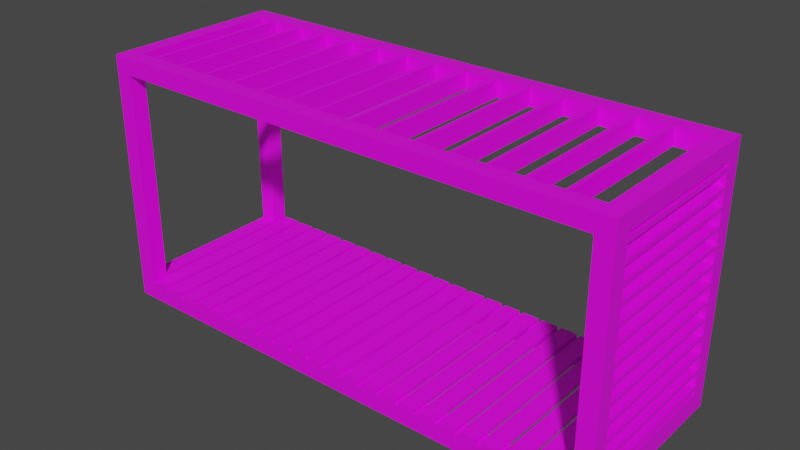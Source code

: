 # Source: TarraceAll.blend  (saved by Blender 3.0.42; exported with 4.5.12 LTS)
import bpy
from mathutils import Matrix  # noqa: F401  (used for matrix-valued properties, if any)

bpy.ops.wm.read_factory_settings(use_empty=True)
scene = bpy.context.scene
scene.name = 'Scene'

# ---- collections
col_collection = bpy.data.collections.new('Collection'); scene.collection.children.link(col_collection)

# ---- images (referenced by path relative to the original .blend; pixels are not part of the script)
import os
ASSET_DIR = os.environ.get("B2B_ASSET_DIR", "")  # directory of the original .blend (textures are referenced by path, not embedded)
HERE = os.path.dirname(os.path.abspath(__file__))  # packed textures are extracted next to this script under _unpacked/

def load_image(name, relpath, width, height, colorspace="sRGB"):
    """Load a texture the original file referenced (path relative to the .blend, or extracted next to this script)."""
    p = next((c for c in (os.path.join(HERE, relpath), os.path.join(ASSET_DIR, relpath)) if relpath and os.path.exists(c)), "")
    if p:
        img = bpy.data.images.load(p, check_existing=True)
        img.name = name
    else:  # same state as the original file: an image datablock whose file is absent (Cycles renders it pink)
        img = bpy.data.images.new(name, width, height)
        img.source = "FILE"
        img.filepath = "//" + (relpath or name)
    img.colorspace_settings.name = colorspace
    return img
img_terracepilar_jpg = load_image('TerracePilar.jpg', 'Terrace/TerracePilar.jpg', 1024, 1024, 'sRGB')
img_terraceboard_jpg = load_image('TerraceBoard.jpg', 'Terrace/TerraceBoard.jpg', 1024, 1024, 'sRGB')
img_199820_deski_jpg_003 = load_image('199820_deski.jpg.003', '199820_deski.jpg', 1024, 1024, 'sRGB')
img_199820_deski_jpg = load_image('199820_deski.jpg', '199820_deski.jpg', 1024, 1024, 'sRGB')
img_199820_deski_jpg_017 = load_image('199820_deski.jpg.017', '199820_deski.jpg', 1024, 1024, 'sRGB')
img_199820_deski_jpg_019 = load_image('199820_deski.jpg.019', '199820_deski.jpg', 1024, 1024, 'sRGB')
img_199820_deski_jpg_020 = load_image('199820_deski.jpg.020', '199820_deski.jpg', 1024, 1024, 'sRGB')

# ---- materials (node trees are filled in below, after node groups)
mat_m_terrace_long_beam = bpy.data.materials.new('M_Terrace_Long_Beam')
mat_m_terrace_long_beam.use_transparent_shadow = False
mat_m_terrace_short_beam = bpy.data.materials.new('M_Terrace_Short_Beam')
mat_m_terrace_short_beam.use_transparent_shadow = False
mat_m_terrace_plank = bpy.data.materials.new('M_Terrace_Plank')
mat_m_terrace_plank.use_transparent_shadow = False
mat_m_terrace_short_beam_roof = bpy.data.materials.new('M_Terrace_Short_Beam_Roof')
mat_m_terrace_short_beam_roof.use_transparent_shadow = False
mat_m_terrace_long_beam_roof = bpy.data.materials.new('M_Terrace_Long_Beam_Roof')
mat_m_terrace_long_beam_roof.use_transparent_shadow = False
mat_m_terrace_plank_roof = bpy.data.materials.new('M_Terrace_Plank_Roof')
mat_m_terrace_plank_roof.use_transparent_shadow = False
mat_m_terrace_support_001 = bpy.data.materials.new('M_Terrace_Support.001')
mat_m_terrace_support_001.use_transparent_shadow = False
mat_m_terrace_support = bpy.data.materials.new('M_Terrace_Support')
mat_m_terrace_support.use_transparent_shadow = False
mat_m_terrace_beam_wall = bpy.data.materials.new('M_Terrace_Beam_Wall')
mat_m_terrace_beam_wall.use_transparent_shadow = False
mat_m_terrace_plank_wall = bpy.data.materials.new('M_Terrace_Plank_Wall')
mat_m_terrace_plank_wall.use_transparent_shadow = False

# ---- material node trees
mat_m_terrace_long_beam.use_nodes = True; mat_m_terrace_long_beam.node_tree.nodes.clear()
_N = mat_m_terrace_long_beam.node_tree.nodes; _L = mat_m_terrace_long_beam.node_tree.links
n0 = _N.new('ShaderNodeBsdfPrincipled'); n0.name = 'Principled BSDF'; n0.location = (10, 300)
n0.distribution = 'GGX'
n0.subsurface_method = 'RANDOM_WALK_SKIN'
n0.inputs[3].default_value = 1.45
n0.inputs[27].default_value = (0.0, 0.0, 0.0, 1.0)
n0.inputs[28].default_value = 1.0
n1 = _N.new('ShaderNodeOutputMaterial'); n1.name = 'Material Output'; n1.location = (300, 300)
n2 = _N.new('ShaderNodeTexImage'); n2.name = 'Image Texture'; n2.location = (-280, 280)
n2.image = img_terracepilar_jpg
_L.new(n0.outputs[0], n1.inputs[0])
_L.new(n2.outputs[0], n0.inputs[0])
n1.is_active_output = True
mat_m_terrace_short_beam.use_nodes = True; mat_m_terrace_short_beam.node_tree.nodes.clear()
_N = mat_m_terrace_short_beam.node_tree.nodes; _L = mat_m_terrace_short_beam.node_tree.links
n0 = _N.new('ShaderNodeBsdfPrincipled'); n0.name = 'Principled BSDF'; n0.location = (10, 300)
n0.distribution = 'GGX'
n0.subsurface_method = 'RANDOM_WALK_SKIN'
n0.inputs[3].default_value = 1.45
n0.inputs[27].default_value = (0.0, 0.0, 0.0, 1.0)
n0.inputs[28].default_value = 1.0
n1 = _N.new('ShaderNodeOutputMaterial'); n1.name = 'Material Output'; n1.location = (300, 300)
n2 = _N.new('ShaderNodeTexImage'); n2.name = 'Image Texture'; n2.location = (-280, 280)
n2.image = img_terracepilar_jpg
_L.new(n0.outputs[0], n1.inputs[0])
_L.new(n2.outputs[0], n0.inputs[0])
n1.is_active_output = True
mat_m_terrace_plank.use_nodes = True; mat_m_terrace_plank.node_tree.nodes.clear()
_N = mat_m_terrace_plank.node_tree.nodes; _L = mat_m_terrace_plank.node_tree.links
n0 = _N.new('ShaderNodeBsdfPrincipled'); n0.name = 'Principled BSDF'; n0.location = (10, 300)
n0.distribution = 'GGX'
n0.subsurface_method = 'RANDOM_WALK_SKIN'
n0.inputs[3].default_value = 1.45
n0.inputs[27].default_value = (0.0, 0.0, 0.0, 1.0)
n0.inputs[28].default_value = 1.0
n1 = _N.new('ShaderNodeOutputMaterial'); n1.name = 'Material Output'; n1.location = (300, 300)
n2 = _N.new('ShaderNodeTexImage'); n2.name = 'Image Texture'; n2.location = (-280, 280)
n2.image = img_terraceboard_jpg
_L.new(n0.outputs[0], n1.inputs[0])
_L.new(n2.outputs[0], n0.inputs[0])
n1.is_active_output = True
mat_m_terrace_short_beam_roof.use_nodes = True; mat_m_terrace_short_beam_roof.node_tree.nodes.clear()
_N = mat_m_terrace_short_beam_roof.node_tree.nodes; _L = mat_m_terrace_short_beam_roof.node_tree.links
n0 = _N.new('ShaderNodeBsdfPrincipled'); n0.name = 'Principled BSDF'; n0.location = (10, 300)
n0.distribution = 'GGX'
n0.subsurface_method = 'RANDOM_WALK_SKIN'
n0.inputs[3].default_value = 1.45
n0.inputs[27].default_value = (0.0, 0.0, 0.0, 1.0)
n0.inputs[28].default_value = 1.0
n1 = _N.new('ShaderNodeOutputMaterial'); n1.name = 'Material Output'; n1.location = (300, 300)
n2 = _N.new('ShaderNodeTexImage'); n2.name = 'Image Texture'; n2.location = (-280, 280)
n2.image = img_199820_deski_jpg_003
_L.new(n0.outputs[0], n1.inputs[0])
_L.new(n2.outputs[0], n0.inputs[0])
n1.is_active_output = True
mat_m_terrace_long_beam_roof.use_nodes = True; mat_m_terrace_long_beam_roof.node_tree.nodes.clear()
_N = mat_m_terrace_long_beam_roof.node_tree.nodes; _L = mat_m_terrace_long_beam_roof.node_tree.links
n0 = _N.new('ShaderNodeBsdfPrincipled'); n0.name = 'Principled BSDF'; n0.location = (10, 300)
n0.distribution = 'GGX'
n0.subsurface_method = 'RANDOM_WALK_SKIN'
n0.inputs[3].default_value = 1.45
n0.inputs[27].default_value = (0.0, 0.0, 0.0, 1.0)
n0.inputs[28].default_value = 1.0
n1 = _N.new('ShaderNodeOutputMaterial'); n1.name = 'Material Output'; n1.location = (300, 300)
n2 = _N.new('ShaderNodeTexImage'); n2.name = 'Image Texture'; n2.location = (-280, 280)
n2.image = img_199820_deski_jpg_003
_L.new(n0.outputs[0], n1.inputs[0])
_L.new(n2.outputs[0], n0.inputs[0])
n1.is_active_output = True
mat_m_terrace_plank_roof.use_nodes = True; mat_m_terrace_plank_roof.node_tree.nodes.clear()
_N = mat_m_terrace_plank_roof.node_tree.nodes; _L = mat_m_terrace_plank_roof.node_tree.links
n0 = _N.new('ShaderNodeBsdfPrincipled'); n0.name = 'Principled BSDF'; n0.location = (10, 300)
n0.distribution = 'GGX'
n0.subsurface_method = 'RANDOM_WALK_SKIN'
n0.inputs[3].default_value = 1.45
n0.inputs[27].default_value = (0.0, 0.0, 0.0, 1.0)
n0.inputs[28].default_value = 1.0
n1 = _N.new('ShaderNodeOutputMaterial'); n1.name = 'Material Output'; n1.location = (300, 300)
n2 = _N.new('ShaderNodeTexImage'); n2.name = 'Image Texture'; n2.location = (-280, 280)
n2.image = img_199820_deski_jpg
_L.new(n0.outputs[0], n1.inputs[0])
_L.new(n2.outputs[0], n0.inputs[0])
n1.is_active_output = True
mat_m_terrace_support_001.use_nodes = True; mat_m_terrace_support_001.node_tree.nodes.clear()
_N = mat_m_terrace_support_001.node_tree.nodes; _L = mat_m_terrace_support_001.node_tree.links
n0 = _N.new('ShaderNodeBsdfPrincipled'); n0.name = 'Principled BSDF'; n0.location = (10, 300)
n0.distribution = 'GGX'
n0.subsurface_method = 'RANDOM_WALK_SKIN'
n0.inputs[3].default_value = 1.45
n0.inputs[27].default_value = (0.0, 0.0, 0.0, 1.0)
n0.inputs[28].default_value = 1.0
n1 = _N.new('ShaderNodeOutputMaterial'); n1.name = 'Material Output'; n1.location = (300, 300)
n2 = _N.new('ShaderNodeTexImage'); n2.name = 'Image Texture'; n2.location = (-280, 280)
n2.image = img_199820_deski_jpg
_L.new(n0.outputs[0], n1.inputs[0])
_L.new(n2.outputs[0], n0.inputs[0])
n1.is_active_output = True
mat_m_terrace_support.use_nodes = True; mat_m_terrace_support.node_tree.nodes.clear()
_N = mat_m_terrace_support.node_tree.nodes; _L = mat_m_terrace_support.node_tree.links
n0 = _N.new('ShaderNodeBsdfPrincipled'); n0.name = 'Principled BSDF'; n0.location = (10, 300)
n0.distribution = 'GGX'
n0.subsurface_method = 'RANDOM_WALK_SKIN'
n0.inputs[3].default_value = 1.45
n0.inputs[27].default_value = (0.0, 0.0, 0.0, 1.0)
n0.inputs[28].default_value = 1.0
n1 = _N.new('ShaderNodeOutputMaterial'); n1.name = 'Material Output'; n1.location = (300, 300)
n2 = _N.new('ShaderNodeTexImage'); n2.name = 'Image Texture'; n2.location = (-280, 280)
n2.image = img_199820_deski_jpg_017
_L.new(n0.outputs[0], n1.inputs[0])
_L.new(n2.outputs[0], n0.inputs[0])
n1.is_active_output = True
mat_m_terrace_beam_wall.use_nodes = True; mat_m_terrace_beam_wall.node_tree.nodes.clear()
_N = mat_m_terrace_beam_wall.node_tree.nodes; _L = mat_m_terrace_beam_wall.node_tree.links
n0 = _N.new('ShaderNodeBsdfPrincipled'); n0.name = 'Principled BSDF'; n0.location = (10, 300)
n0.distribution = 'GGX'
n0.subsurface_method = 'RANDOM_WALK_SKIN'
n0.inputs[3].default_value = 1.45
n0.inputs[27].default_value = (0.0, 0.0, 0.0, 1.0)
n0.inputs[28].default_value = 1.0
n1 = _N.new('ShaderNodeOutputMaterial'); n1.name = 'Material Output'; n1.location = (300, 300)
n2 = _N.new('ShaderNodeTexImage'); n2.name = 'Image Texture'; n2.location = (-280, 280)
n2.image = img_199820_deski_jpg_019
_L.new(n0.outputs[0], n1.inputs[0])
_L.new(n2.outputs[0], n0.inputs[0])
n1.is_active_output = True
mat_m_terrace_plank_wall.use_nodes = True; mat_m_terrace_plank_wall.node_tree.nodes.clear()
_N = mat_m_terrace_plank_wall.node_tree.nodes; _L = mat_m_terrace_plank_wall.node_tree.links
n0 = _N.new('ShaderNodeBsdfPrincipled'); n0.name = 'Principled BSDF'; n0.location = (10, 300)
n0.distribution = 'GGX'
n0.subsurface_method = 'RANDOM_WALK_SKIN'
n0.inputs[3].default_value = 1.45
n0.inputs[27].default_value = (0.0, 0.0, 0.0, 1.0)
n0.inputs[28].default_value = 1.0
n1 = _N.new('ShaderNodeOutputMaterial'); n1.name = 'Material Output'; n1.location = (300, 300)
n2 = _N.new('ShaderNodeTexImage'); n2.name = 'Image Texture'; n2.location = (-280, 280)
n2.image = img_199820_deski_jpg_020
_L.new(n0.outputs[0], n1.inputs[0])
_L.new(n2.outputs[0], n0.inputs[0])
n1.is_active_output = True

# ---- world
world_world = bpy.data.worlds.new('World'); scene.world = world_world
world_world.use_nodes = True; world_world.node_tree.nodes.clear()
_N = world_world.node_tree.nodes; _L = world_world.node_tree.links
n0 = _N.new('ShaderNodeOutputWorld'); n0.name = 'World Output'; n0.location = (300, 300)
n1 = _N.new('ShaderNodeBackground'); n1.name = 'Background'; n1.location = (10, 300)
n1.inputs[0].default_value = (0.05088, 0.05088, 0.05088, 1.0)
_L.new(n1.outputs[0], n0.inputs[0])
n0.is_active_output = True
world_world.color = (0.05088, 0.05088, 0.05088)
world_world.use_sun_shadow = False
world_world.sun_shadow_jitter_overblur = 0.0

# ---- meshes
me_terrace_h = bpy.data.meshes.new('Terrace_H')
me_terrace_h.from_pydata([(-6.339e-08, -10.73, -0.4536), (-6.339e-08, -10.73, 0.0), (-6.339e-08, -1.048e-07, -0.4536), (-6.339e-08, -1.048e-07, 0.0), (0.7684, -10.73, -0.4536), (0.7684, -10.73, 0.0), (0.7684, -1.048e-07, -0.4536), (0.7684, -1.048e-07, 0.0), (-3.359e-08, -0.9758, -0.4536), (0.7684, -0.9758, -0.4536), (-3.359e-08, 4.335e-08, -0.4536), (0.7684, 4.335e-08, -0.4536), (-1.008e-06, -0.9758, -13.61), (0.7684, -0.9758, -13.61), (-1.008e-06, 4.335e-08, -13.61), (0.7684, 4.335e-08, -13.61), (-1.071e-06, -10.73, -14.06), (-1.071e-06, -10.73, -13.61), (-1.071e-06, -1.048e-07, -14.06), (-1.071e-06, -1.048e-07, -13.61), (0.7684, -10.73, -14.06), (0.7684, -10.73, -13.61), (0.7684, -1.048e-07, -14.06), (0.7684, -1.048e-07, -13.61), (-3.359e-08, -10.73, -0.4536), (0.7684, -10.73, -0.4536), (-3.359e-08, -9.758, -0.4536), (0.7684, -9.758, -0.4536), (-1.008e-06, -10.73, -13.61), (0.7684, -10.73, -13.61), (-1.008e-06, -9.758, -13.61), (0.7684, -9.758, -13.61), (0.7684, -10.73, -2.234e-09), (0.9605, -10.73, -7.191e-09), (0.7684, -1.048e-07, -2.234e-09), (0.9605, -1.048e-07, -7.191e-09), (0.7684, -10.73, -0.4536), (0.9605, -10.73, -0.4536), (0.7684, -1.048e-07, -0.4536), (0.9605, -1.048e-07, -0.4536), (0.7684, -10.73, -0.567), (0.9605, -10.73, -0.567), (0.7684, -1.048e-07, -0.567), (0.9605, -1.048e-07, -0.567), (0.7684, -10.73, -1.021), (0.9605, -10.73, -1.021), (0.7684, -1.048e-07, -1.021), (0.9605, -1.048e-07, -1.021), (0.7684, -10.73, -1.134), (0.9605, -10.73, -1.134), (0.7684, -1.048e-07, -1.134), (0.9605, -1.048e-07, -1.134), (0.7684, -10.73, -1.588), (0.9605, -10.73, -1.588), (0.7684, -1.048e-07, -1.588), (0.9605, -1.048e-07, -1.588), (0.7684, -10.73, -1.701), (0.9605, -10.73, -1.701), (0.7684, -1.048e-07, -1.701), (0.9605, -1.048e-07, -1.701), (0.7684, -10.73, -2.155), (0.9605, -10.73, -2.155), (0.7684, -1.048e-07, -2.155), (0.9605, -1.048e-07, -2.155), (0.7684, -10.73, -2.268), (0.9605, -10.73, -2.268), (0.7684, -1.048e-07, -2.268), (0.9605, -1.048e-07, -2.268), (0.7684, -10.73, -2.722), (0.9605, -10.73, -2.722), (0.7684, -1.048e-07, -2.722), (0.9605, -1.048e-07, -2.722), (0.7684, -10.73, -2.835), (0.9605, -10.73, -2.835), (0.7684, -1.048e-07, -2.835), (0.9605, -1.048e-07, -2.835), (0.7684, -10.73, -3.289), (0.9605, -10.73, -3.289), (0.7684, -1.048e-07, -3.289), (0.9605, -1.048e-07, -3.289), (0.7684, -10.73, -3.402), (0.9605, -10.73, -3.402), (0.7684, -1.048e-07, -3.402), (0.9605, -1.048e-07, -3.402), (0.7684, -10.73, -3.856), (0.9605, -10.73, -3.856), (0.7684, -1.048e-07, -3.856), (0.9605, -1.048e-07, -3.856), (0.7684, -10.73, -3.969), (0.9605, -10.73, -3.969), (0.7684, -1.048e-07, -3.969), (0.9605, -1.048e-07, -3.969), (0.7684, -10.73, -4.423), (0.9605, -10.73, -4.423), (0.7684, -1.048e-07, -4.423), (0.9605, -1.048e-07, -4.423), (0.7684, -10.73, -4.536), (0.9605, -10.73, -4.536), (0.7684, -1.048e-07, -4.536), (0.9605, -1.048e-07, -4.536), (0.7684, -10.73, -4.99), (0.9605, -10.73, -4.99), (0.7684, -1.048e-07, -4.99), (0.9605, -1.048e-07, -4.99), (0.7684, -10.73, -5.103), (0.9605, -10.73, -5.103), (0.7684, -1.048e-07, -5.103), (0.9605, -1.048e-07, -5.103), (0.7684, -10.73, -5.557), (0.9605, -10.73, -5.557), (0.7684, -1.048e-07, -5.557), (0.9605, -1.048e-07, -5.557), (0.7684, -10.73, -5.67), (0.9605, -10.73, -5.67), (0.7684, -1.048e-07, -5.67), (0.9605, -1.048e-07, -5.67), (0.7684, -10.73, -6.124), (0.9605, -10.73, -6.124), (0.7684, -1.048e-07, -6.124), (0.9605, -1.048e-07, -6.124), (0.7684, -10.73, -6.237), (0.9605, -10.73, -6.237), (0.7684, -1.048e-07, -6.237), (0.9605, -1.048e-07, -6.237), (0.7684, -10.73, -6.691), (0.9605, -10.73, -6.691), (0.7684, -1.048e-07, -6.691), (0.9605, -1.048e-07, -6.691), (0.7684, -10.73, -6.804), (0.9605, -10.73, -6.804), (0.7684, -1.048e-07, -6.804), (0.9605, -1.048e-07, -6.804), (0.7684, -10.73, -7.258), (0.9605, -10.73, -7.258), (0.7684, -1.048e-07, -7.258), (0.9605, -1.048e-07, -7.258), (0.7684, -10.73, -7.371), (0.9605, -10.73, -7.371), (0.7684, -1.048e-07, -7.371), (0.9605, -1.048e-07, -7.371), (0.7684, -10.73, -7.825), (0.9605, -10.73, -7.825), (0.7684, -1.048e-07, -7.825), (0.9605, -1.048e-07, -7.825), (0.7684, -10.73, -7.938), (0.9605, -10.73, -7.938), (0.7684, -1.048e-07, -7.938), (0.9605, -1.048e-07, -7.938), (0.7684, -10.73, -8.392), (0.9605, -10.73, -8.392), (0.7684, -1.048e-07, -8.392), (0.9605, -1.048e-07, -8.392), (0.7684, -10.73, -8.505), (0.9605, -10.73, -8.505), (0.7684, -1.048e-07, -8.505), (0.9605, -1.048e-07, -8.505), (0.7684, -10.73, -8.959), (0.9605, -10.73, -8.959), (0.7684, -1.048e-07, -8.959), (0.9605, -1.048e-07, -8.959), (0.7684, -10.73, -9.072), (0.9605, -10.73, -9.072), (0.7684, -1.048e-07, -9.072), (0.9605, -1.048e-07, -9.072), (0.7684, -10.73, -9.526), (0.9605, -10.73, -9.526), (0.7684, -1.048e-07, -9.526), (0.9605, -1.048e-07, -9.526), (0.7684, -10.73, -9.639), (0.9605, -10.73, -9.639), (0.7684, -1.048e-07, -9.639), (0.9605, -1.048e-07, -9.639), (0.7684, -10.73, -10.09), (0.9605, -10.73, -10.09), (0.7684, -1.048e-07, -10.09), (0.9605, -1.048e-07, -10.09), (0.7684, -10.73, -10.21), (0.9605, -10.73, -10.21), (0.7684, -1.048e-07, -10.21), (0.9605, -1.048e-07, -10.21), (0.7684, -10.73, -10.66), (0.9605, -10.73, -10.66), (0.7684, -1.048e-07, -10.66), (0.9605, -1.048e-07, -10.66), (0.7684, -10.73, -10.77), (0.9605, -10.73, -10.77), (0.7684, -1.048e-07, -10.77), (0.9605, -1.048e-07, -10.77), (0.7684, -10.73, -11.23), (0.9605, -10.73, -11.23), (0.7684, -1.048e-07, -11.23), (0.9605, -1.048e-07, -11.23), (0.7684, -10.73, -11.34), (0.9605, -10.73, -11.34), (0.7684, -1.048e-07, -11.34), (0.9605, -1.048e-07, -11.34), (0.7684, -10.73, -11.79), (0.9605, -10.73, -11.79), (0.7684, -1.048e-07, -11.79), (0.9605, -1.048e-07, -11.79), (0.7684, -10.73, -11.91), (0.9605, -10.73, -11.91), (0.7684, -1.048e-07, -11.91), (0.9605, -1.048e-07, -11.91), (0.7684, -10.73, -12.36), (0.9605, -10.73, -12.36), (0.7684, -1.048e-07, -12.36), (0.9605, -1.048e-07, -12.36), (0.7684, -10.73, -12.47), (0.9605, -10.73, -12.47), (0.7684, -1.048e-07, -12.47), (0.9605, -1.048e-07, -12.47), (0.7684, -10.73, -12.93), (0.9605, -10.73, -12.93), (0.7684, -1.048e-07, -12.93), (0.9605, -1.048e-07, -12.93), (0.7684, -10.73, -13.04), (0.9605, -10.73, -13.04), (0.7684, -1.048e-07, -13.04), (0.9605, -1.048e-07, -13.04), (0.7684, -10.73, -13.5), (0.9605, -10.73, -13.5), (0.7684, -1.048e-07, -13.5), (0.9605, -1.048e-07, -13.5), (0.7684, -10.73, -13.61), (0.9605, -10.73, -13.61), (0.7684, -1.048e-07, -13.61), (0.9605, -1.048e-07, -13.61), (0.7684, -10.73, -14.06), (0.9605, -10.73, -14.06), (0.7684, -1.048e-07, -14.06), (0.9605, -1.048e-07, -14.06)], [], [(0, 1, 3, 2), (2, 3, 7, 6), (6, 7, 5, 4), (4, 5, 1, 0), (2, 6, 4, 0), (7, 3, 1, 5), (8, 9, 11, 10), (10, 11, 15, 14), (14, 15, 13, 12), (12, 13, 9, 8), (10, 14, 12, 8), (15, 11, 9, 13), (16, 17, 19, 18), (18, 19, 23, 22), (22, 23, 21, 20), (20, 21, 17, 16), (18, 22, 20, 16), (23, 19, 17, 21), (24, 25, 27, 26), (26, 27, 31, 30), (30, 31, 29, 28), (28, 29, 25, 24), (26, 30, 28, 24), (31, 27, 25, 29), (32, 33, 35, 34), (34, 35, 39, 38), (38, 39, 37, 36), (36, 37, 33, 32), (34, 38, 36, 32), (39, 35, 33, 37), (40, 41, 43, 42), (42, 43, 47, 46), (46, 47, 45, 44), (44, 45, 41, 40), (42, 46, 44, 40), (47, 43, 41, 45), (48, 49, 51, 50), (50, 51, 55, 54), (54, 55, 53, 52), (52, 53, 49, 48), (50, 54, 52, 48), (55, 51, 49, 53), (56, 57, 59, 58), (58, 59, 63, 62), (62, 63, 61, 60), (60, 61, 57, 56), (58, 62, 60, 56), (63, 59, 57, 61), (64, 65, 67, 66), (66, 67, 71, 70), (70, 71, 69, 68), (68, 69, 65, 64), (66, 70, 68, 64), (71, 67, 65, 69), (72, 73, 75, 74), (74, 75, 79, 78), (78, 79, 77, 76), (76, 77, 73, 72), (74, 78, 76, 72), (79, 75, 73, 77), (80, 81, 83, 82), (82, 83, 87, 86), (86, 87, 85, 84), (84, 85, 81, 80), (82, 86, 84, 80), (87, 83, 81, 85), (88, 89, 91, 90), (90, 91, 95, 94), (94, 95, 93, 92), (92, 93, 89, 88), (90, 94, 92, 88), (95, 91, 89, 93), (96, 97, 99, 98), (98, 99, 103, 102), (102, 103, 101, 100), (100, 101, 97, 96), (98, 102, 100, 96), (103, 99, 97, 101), (104, 105, 107, 106), (106, 107, 111, 110), (110, 111, 109, 108), (108, 109, 105, 104), (106, 110, 108, 104), (111, 107, 105, 109), (112, 113, 115, 114), (114, 115, 119, 118), (118, 119, 117, 116), (116, 117, 113, 112), (114, 118, 116, 112), (119, 115, 113, 117), (120, 121, 123, 122), (122, 123, 127, 126), (126, 127, 125, 124), (124, 125, 121, 120), (122, 126, 124, 120), (127, 123, 121, 125), (128, 129, 131, 130), (130, 131, 135, 134), (134, 135, 133, 132), (132, 133, 129, 128), (130, 134, 132, 128), (135, 131, 129, 133), (136, 137, 139, 138), (138, 139, 143, 142), (142, 143, 141, 140), (140, 141, 137, 136), (138, 142, 140, 136), (143, 139, 137, 141), (144, 145, 147, 146), (146, 147, 151, 150), (150, 151, 149, 148), (148, 149, 145, 144), (146, 150, 148, 144), (151, 147, 145, 149), (152, 153, 155, 154), (154, 155, 159, 158), (158, 159, 157, 156), (156, 157, 153, 152), (154, 158, 156, 152), (159, 155, 153, 157), (160, 161, 163, 162), (162, 163, 167, 166), (166, 167, 165, 164), (164, 165, 161, 160), (162, 166, 164, 160), (167, 163, 161, 165), (168, 169, 171, 170), (170, 171, 175, 174), (174, 175, 173, 172), (172, 173, 169, 168), (170, 174, 172, 168), (175, 171, 169, 173), (176, 177, 179, 178), (178, 179, 183, 182), (182, 183, 181, 180), (180, 181, 177, 176), (178, 182, 180, 176), (183, 179, 177, 181), (184, 185, 187, 186), (186, 187, 191, 190), (190, 191, 189, 188), (188, 189, 185, 184), (186, 190, 188, 184), (191, 187, 185, 189), (192, 193, 195, 194), (194, 195, 199, 198), (198, 199, 197, 196), (196, 197, 193, 192), (194, 198, 196, 192), (199, 195, 193, 197), (200, 201, 203, 202), (202, 203, 207, 206), (206, 207, 205, 204), (204, 205, 201, 200), (202, 206, 204, 200), (207, 203, 201, 205), (208, 209, 211, 210), (210, 211, 215, 214), (214, 215, 213, 212), (212, 213, 209, 208), (210, 214, 212, 208), (215, 211, 209, 213), (216, 217, 219, 218), (218, 219, 223, 222), (222, 223, 221, 220), (220, 221, 217, 216), (218, 222, 220, 216), (223, 219, 217, 221), (224, 225, 227, 226), (226, 227, 231, 230), (230, 231, 229, 228), (228, 229, 225, 224), (226, 230, 228, 224), (231, 227, 225, 229)])
me_terrace_h.polygons.foreach_set('material_index', [1, 1, 0, 1, 1, 1, 1, 0, 1, 0, 0, 0, 1, 1, 0, 1, 1, 1, 1, 0, 1, 0, 0, 0, 2, 2, 2, 2, 2, 2, 2, 2, 2, 2, 2, 2, 2, 2, 2, 2, 2, 2, 2, 2, 2, 2, 2, 2, 2, 2, 2, 2, 2, 2, 2, 2, 2, 2, 2, 2, 2, 2, 2, 2, 2, 2, 2, 2, 2, 2, 2, 2, 2, 2, 2, 2, 2, 2, 2, 2, 2, 2, 2, 2, 2, 2, 2, 2, 2, 2, 2, 2, 2, 2, 2, 2, 2, 2, 2, 2, 2, 2, 2, 2, 2, 2, 2, 2, 2, 2, 2, 2, 2, 2, 2, 2, 2, 2, 2, 2, 2, 2, 2, 2, 2, 2, 2, 2, 2, 2, 2, 2, 2, 2, 2, 2, 2, 2, 2, 2, 2, 2, 2, 2, 2, 2, 2, 2, 2, 2, 2, 2, 2, 2, 2, 2, 2, 2, 2, 2, 2, 2, 2, 2, 2, 2, 2, 2, 2, 2, 2, 2, 2, 2])
_uv = me_terrace_h.uv_layers.new(name='MapaUV')
_uv.uv.foreach_set('vector', [0.3601, 8.642e-07, 0.3601, 0.9989, 0.2728, 0.9989, 0.2728, 0.0, 0.375, 0.25, 0.625, 0.25, 0.625, 0.5, 0.375, 0.5, 0.1752, 1.0, 0.09095, 1.0, 0.09094, 0.0, 0.1752, 1.676e-08, 0.375, 0.75, 0.625, 0.75, 0.625, 1.0, 0.375, 1.0, 0.2691, 0.0, 0.2691, 1.001, 0.1786, 1.001, 0.1786, 6.247e-08, 0.08559, 0.0, 0.08559, 1.001, 0.0, 1.001, 0.0, 6.247e-08, 0.375, 0.0, 0.625, 0.0, 0.625, 0.25, 0.375, 0.25, 0.6428, 0.0, 0.6428, 1.0, 0.5473, 1.0, 0.5473, 1.454e-07, 0.375, 0.5, 0.625, 0.5, 0.625, 0.75, 0.375, 0.75, 0.4593, 0.0, 0.4593, 0.9975, 0.3605, 0.9975, 0.3605, 1e-07, 0.5486, 0.0, 0.5486, 1.001, 0.4547, 1.001, 0.4547, 6.247e-08, 0.8297, 0.0, 0.8297, 0.9982, 0.7342, 0.9982, 0.7342, 6.247e-08, 0.3601, 8.642e-07, 0.3601, 0.9989, 0.2728, 0.9989, 0.2728, 0.0, 0.375, 0.25, 0.625, 0.25, 0.625, 0.5, 0.375, 0.5, 0.1752, 1.0, 0.09095, 1.0, 0.09094, 0.0, 0.1752, 1.676e-08, 0.375, 0.75, 0.625, 0.75, 0.625, 1.0, 0.375, 1.0, 0.2691, 0.0, 0.2691, 1.001, 0.1786, 1.001, 0.1786, 6.247e-08, 0.08559, 0.0, 0.08559, 1.001, 0.0, 1.001, 0.0, 6.247e-08, 0.375, 0.0, 0.625, 0.0, 0.625, 0.25, 0.375, 0.25, 0.6428, 0.0, 0.6428, 1.0, 0.5473, 1.0, 0.5473, 1.454e-07, 0.375, 0.5, 0.625, 0.5, 0.625, 0.75, 0.375, 0.75, 0.4593, 0.0, 0.4593, 0.9975, 0.3605, 0.9975, 0.3605, 1e-07, 0.5486, 0.0, 0.5486, 1.001, 0.4547, 1.001, 0.4547, 6.247e-08, 0.8297, 0.0, 0.8297, 0.9982, 0.7342, 0.9982, 0.7342, 6.247e-08, 0.375, 0.0, 0.625, 0.0, 0.625, 0.25, 0.375, 0.25, 0.375, 0.25, 0.625, 0.25, 0.625, 0.5, 0.375, 0.5, 0.375, 0.5, 0.625, 0.5, 0.625, 0.75, 0.375, 0.75, 0.375, 0.75, 0.625, 0.75, 0.625, 1.0, 0.375, 1.0, 0.125, 0.5, 0.375, 0.5, 0.375, 0.75, 0.125, 0.75, 1.0, 1.0, 0.0, 1.0, 1.271e-07, 0.0, 1.0, 0.0, 0.375, 0.0, 0.625, 0.0, 0.625, 0.25, 0.375, 0.25, 0.375, 0.25, 0.625, 0.25, 0.625, 0.5, 0.375, 0.5, 0.375, 0.5, 0.625, 0.5, 0.625, 0.75, 0.375, 0.75, 0.375, 0.75, 0.625, 0.75, 0.625, 1.0, 0.375, 1.0, 0.125, 0.5, 0.375, 0.5, 0.375, 0.75, 0.125, 0.75, 1.0, 1.0, 0.0, 1.0, 0.0, 0.0, 1.0, 0.0, 0.375, 0.0, 0.625, 0.0, 0.625, 0.25, 0.375, 0.25, 0.375, 0.25, 0.625, 0.25, 0.625, 0.5, 0.375, 0.5, 0.375, 0.5, 0.625, 0.5, 0.625, 0.75, 0.375, 0.75, 0.375, 0.75, 0.625, 0.75, 0.625, 1.0, 0.375, 1.0, 0.125, 0.5, 0.375, 0.5, 0.375, 0.75, 0.125, 0.75, 1.0, 1.0, 0.0, 1.0, 0.0, 0.0, 1.0, 0.0, 0.375, 0.0, 0.625, 0.0, 0.625, 0.25, 0.375, 0.25, 0.375, 0.25, 0.625, 0.25, 0.625, 0.5, 0.375, 0.5, 0.375, 0.5, 0.625, 0.5, 0.625, 0.75, 0.375, 0.75, 0.375, 0.75, 0.625, 0.75, 0.625, 1.0, 0.375, 1.0, 0.125, 0.5, 0.375, 0.5, 0.375, 0.75, 0.125, 0.75, 1.0, 1.0, 0.0, 1.0, 0.0, 0.0, 1.0, 0.0, 0.375, 0.0, 0.625, 0.0, 0.625, 0.25, 0.375, 0.25, 0.375, 0.25, 0.625, 0.25, 0.625, 0.5, 0.375, 0.5, 0.375, 0.5, 0.625, 0.5, 0.625, 0.75, 0.375, 0.75, 0.375, 0.75, 0.625, 0.75, 0.625, 1.0, 0.375, 1.0, 0.125, 0.5, 0.375, 0.5, 0.375, 0.75, 0.125, 0.75, 1.0, 1.0, 0.0, 1.0, 0.0, 0.0, 1.0, 0.0, 0.375, 0.0, 0.625, 0.0, 0.625, 0.25, 0.375, 0.25, 0.375, 0.25, 0.625, 0.25, 0.625, 0.5, 0.375, 0.5, 0.375, 0.5, 0.625, 0.5, 0.625, 0.75, 0.375, 0.75, 0.375, 0.75, 0.625, 0.75, 0.625, 1.0, 0.375, 1.0, 0.125, 0.5, 0.375, 0.5, 0.375, 0.75, 0.125, 0.75, 1.0, 1.0, 0.0, 1.0, 0.0, 0.0, 1.0, 0.0, 0.375, 0.0, 0.625, 0.0, 0.625, 0.25, 0.375, 0.25, 0.375, 0.25, 0.625, 0.25, 0.625, 0.5, 0.375, 0.5, 0.375, 0.5, 0.625, 0.5, 0.625, 0.75, 0.375, 0.75, 0.375, 0.75, 0.625, 0.75, 0.625, 1.0, 0.375, 1.0, 0.125, 0.5, 0.375, 0.5, 0.375, 0.75, 0.125, 0.75, 1.0, 1.0, 0.0, 1.0, 0.0, 0.0, 1.0, 0.0, 0.375, 0.0, 0.625, 0.0, 0.625, 0.25, 0.375, 0.25, 0.375, 0.25, 0.625, 0.25, 0.625, 0.5, 0.375, 0.5, 0.375, 0.5, 0.625, 0.5, 0.625, 0.75, 0.375, 0.75, 0.375, 0.75, 0.625, 0.75, 0.625, 1.0, 0.375, 1.0, 0.125, 0.5, 0.375, 0.5, 0.375, 0.75, 0.125, 0.75, 1.0, 1.0, 0.0, 1.0, 0.0, 0.0, 1.0, 0.0, 0.375, 0.0, 0.625, 0.0, 0.625, 0.25, 0.375, 0.25, 0.375, 0.25, 0.625, 0.25, 0.625, 0.5, 0.375, 0.5, 0.375, 0.5, 0.625, 0.5, 0.625, 0.75, 0.375, 0.75, 0.375, 0.75, 0.625, 0.75, 0.625, 1.0, 0.375, 1.0, 0.125, 0.5, 0.375, 0.5, 0.375, 0.75, 0.125, 0.75, 1.0, 1.0, 0.0, 1.0, 0.0, 0.0, 1.0, 0.0, 0.375, 0.0, 0.625, 0.0, 0.625, 0.25, 0.375, 0.25, 0.375, 0.25, 0.625, 0.25, 0.625, 0.5, 0.375, 0.5, 0.375, 0.5, 0.625, 0.5, 0.625, 0.75, 0.375, 0.75, 0.375, 0.75, 0.625, 0.75, 0.625, 1.0, 0.375, 1.0, 0.125, 0.5, 0.375, 0.5, 0.375, 0.75, 0.125, 0.75, 1.0, 1.0, 0.0, 1.0, 0.0, 0.0, 1.0, 0.0, 0.375, 0.0, 0.625, 0.0, 0.625, 0.25, 0.375, 0.25, 0.375, 0.25, 0.625, 0.25, 0.625, 0.5, 0.375, 0.5, 0.375, 0.5, 0.625, 0.5, 0.625, 0.75, 0.375, 0.75, 0.375, 0.75, 0.625, 0.75, 0.625, 1.0, 0.375, 1.0, 0.125, 0.5, 0.375, 0.5, 0.375, 0.75, 0.125, 0.75, 1.0, 1.0, 0.0, 1.0, 0.0, 0.0, 1.0, 0.0, 0.375, 0.0, 0.625, 0.0, 0.625, 0.25, 0.375, 0.25, 0.375, 0.25, 0.625, 0.25, 0.625, 0.5, 0.375, 0.5, 0.375, 0.5, 0.625, 0.5, 0.625, 0.75, 0.375, 0.75, 0.375, 0.75, 0.625, 0.75, 0.625, 1.0, 0.375, 1.0, 0.125, 0.5, 0.375, 0.5, 0.375, 0.75, 0.125, 0.75, 1.0, 1.0, 0.0, 1.0, 0.0, 0.0, 1.0, 0.0, 0.375, 0.0, 0.625, 0.0, 0.625, 0.25, 0.375, 0.25, 0.375, 0.25, 0.625, 0.25, 0.625, 0.5, 0.375, 0.5, 0.375, 0.5, 0.625, 0.5, 0.625, 0.75, 0.375, 0.75, 0.375, 0.75, 0.625, 0.75, 0.625, 1.0, 0.375, 1.0, 0.125, 0.5, 0.375, 0.5, 0.375, 0.75, 0.125, 0.75, 1.0, 1.0, 0.0, 1.0, 0.0, 0.0, 1.0, 0.0, 0.375, 0.0, 0.625, 0.0, 0.625, 0.25, 0.375, 0.25, 0.375, 0.25, 0.625, 0.25, 0.625, 0.5, 0.375, 0.5, 0.375, 0.5, 0.625, 0.5, 0.625, 0.75, 0.375, 0.75, 0.375, 0.75, 0.625, 0.75, 0.625, 1.0, 0.375, 1.0, 0.125, 0.5, 0.375, 0.5, 0.375, 0.75, 0.125, 0.75, 1.0, 1.0, 0.0, 1.0, 0.0, 0.0, 1.0, 0.0, 0.375, 0.0, 0.625, 0.0, 0.625, 0.25, 0.375, 0.25, 0.375, 0.25, 0.625, 0.25, 0.625, 0.5, 0.375, 0.5, 0.375, 0.5, 0.625, 0.5, 0.625, 0.75, 0.375, 0.75, 0.375, 0.75, 0.625, 0.75, 0.625, 1.0, 0.375, 1.0, 0.125, 0.5, 0.375, 0.5, 0.375, 0.75, 0.125, 0.75, 1.0, 1.0, 0.0, 1.0, 0.0, 0.0, 1.0, 0.0, 0.375, 0.0, 0.625, 0.0, 0.625, 0.25, 0.375, 0.25, 0.375, 0.25, 0.625, 0.25, 0.625, 0.5, 0.375, 0.5, 0.375, 0.5, 0.625, 0.5, 0.625, 0.75, 0.375, 0.75, 0.375, 0.75, 0.625, 0.75, 0.625, 1.0, 0.375, 1.0, 0.125, 0.5, 0.375, 0.5, 0.375, 0.75, 0.125, 0.75, 1.0, 1.0, 0.0, 1.0, 0.0, 0.0, 1.0, 0.0, 0.375, 0.0, 0.625, 0.0, 0.625, 0.25, 0.375, 0.25, 0.375, 0.25, 0.625, 0.25, 0.625, 0.5, 0.375, 0.5, 0.375, 0.5, 0.625, 0.5, 0.625, 0.75, 0.375, 0.75, 0.375, 0.75, 0.625, 0.75, 0.625, 1.0, 0.375, 1.0, 0.125, 0.5, 0.375, 0.5, 0.375, 0.75, 0.125, 0.75, 1.0, 1.0, 0.0, 1.0, 0.0, 0.0, 1.0, 0.0, 0.375, 0.0, 0.625, 0.0, 0.625, 0.25, 0.375, 0.25, 0.375, 0.25, 0.625, 0.25, 0.625, 0.5, 0.375, 0.5, 0.375, 0.5, 0.625, 0.5, 0.625, 0.75, 0.375, 0.75, 0.375, 0.75, 0.625, 0.75, 0.625, 1.0, 0.375, 1.0, 0.125, 0.5, 0.375, 0.5, 0.375, 0.75, 0.125, 0.75, 1.0, 1.0, 0.0, 1.0, 0.0, 0.0, 1.0, 0.0, 0.375, 0.0, 0.625, 0.0, 0.625, 0.25, 0.375, 0.25, 0.375, 0.25, 0.625, 0.25, 0.625, 0.5, 0.375, 0.5, 0.375, 0.5, 0.625, 0.5, 0.625, 0.75, 0.375, 0.75, 0.375, 0.75, 0.625, 0.75, 0.625, 1.0, 0.375, 1.0, 0.125, 0.5, 0.375, 0.5, 0.375, 0.75, 0.125, 0.75, 1.0, 1.0, 0.0, 1.0, 0.0, 0.0, 1.0, 0.0, 0.375, 0.0, 0.625, 0.0, 0.625, 0.25, 0.375, 0.25, 0.375, 0.25, 0.625, 0.25, 0.625, 0.5, 0.375, 0.5, 0.375, 0.5, 0.625, 0.5, 0.625, 0.75, 0.375, 0.75, 0.375, 0.75, 0.625, 0.75, 0.625, 1.0, 0.375, 1.0, 0.125, 0.5, 0.375, 0.5, 0.375, 0.75, 0.125, 0.75, 1.0, 1.0, 0.0, 1.0, 0.0, 0.0, 1.0, 0.0, 0.375, 0.0, 0.625, 0.0, 0.625, 0.25, 0.375, 0.25, 0.375, 0.25, 0.625, 0.25, 0.625, 0.5, 0.375, 0.5, 0.375, 0.5, 0.625, 0.5, 0.625, 0.75, 0.375, 0.75, 0.375, 0.75, 0.625, 0.75, 0.625, 1.0, 0.375, 1.0, 0.125, 0.5, 0.375, 0.5, 0.375, 0.75, 0.125, 0.75, 1.0, 1.0, 0.0, 1.0, 0.0, 0.0, 1.0, 0.0, 0.375, 0.0, 0.625, 0.0, 0.625, 0.25, 0.375, 0.25, 0.375, 0.25, 0.625, 0.25, 0.625, 0.5, 0.375, 0.5, 0.375, 0.5, 0.625, 0.5, 0.625, 0.75, 0.375, 0.75, 0.375, 0.75, 0.625, 0.75, 0.625, 1.0, 0.375, 1.0, 0.125, 0.5, 0.375, 0.5, 0.375, 0.75, 0.125, 0.75, 1.0, 1.0, 0.0, 1.0, 0.0, 0.0, 1.0, 0.0, 0.375, 0.0, 0.625, 0.0, 0.625, 0.25, 0.375, 0.25, 0.375, 0.25, 0.625, 0.25, 0.625, 0.5, 0.375, 0.5, 0.375, 0.5, 0.625, 0.5, 0.625, 0.75, 0.375, 0.75, 0.375, 0.75, 0.625, 0.75, 0.625, 1.0, 0.375, 1.0, 0.125, 0.5, 0.375, 0.5, 0.375, 0.75, 0.125, 0.75, 1.0, 1.0, 0.0, 1.0, 0.0, 0.0, 1.0, 0.0, 0.375, 0.0, 0.625, 0.0, 0.625, 0.25, 0.375, 0.25, 0.375, 0.25, 0.625, 0.25, 0.625, 0.5, 0.375, 0.5, 0.375, 0.5, 0.625, 0.5, 0.625, 0.75, 0.375, 0.75, 0.375, 0.75, 0.625, 0.75, 0.625, 1.0, 0.375, 1.0, 0.125, 0.5, 0.375, 0.5, 0.375, 0.75, 0.125, 0.75, 1.0, 1.0, 0.0, 1.0, 0.0, 0.0, 1.0, 0.0, 0.375, 0.0, 0.625, 0.0, 0.625, 0.25, 0.375, 0.25, 0.375, 0.25, 0.625, 0.25, 0.625, 0.5, 0.375, 0.5, 0.375, 0.5, 0.625, 0.5, 0.625, 0.75, 0.375, 0.75, 0.375, 0.75, 0.625, 0.75, 0.625, 1.0, 0.375, 1.0, 0.125, 0.5, 0.375, 0.5, 0.375, 0.75, 0.125, 0.75, 1.0, 1.0, 0.0, 1.0, 0.0, 0.0, 1.0, 0.0])
me_terrace_h.materials.append(mat_m_terrace_long_beam)
me_terrace_h.materials.append(mat_m_terrace_short_beam)
me_terrace_h.materials.append(mat_m_terrace_plank)
me_terrace_h.use_remesh_fix_poles = True
me_terrace_h.use_remesh_preserve_attributes = False
me_terrace_h.update()
me_terrace_roof_h = bpy.data.meshes.new('Terrace_Roof_H')
me_terrace_roof_h.from_pydata([(-6.339e-08, -10.73, -0.4536), (-6.339e-08, -10.73, 0.0), (-6.339e-08, -1.048e-07, -0.4536), (-6.339e-08, -1.048e-07, 0.0), (0.7684, -10.73, -0.4536), (0.7684, -10.73, 0.0), (0.7684, -1.048e-07, -0.4536), (0.7684, -1.048e-07, 0.0), (-3.359e-08, -0.9758, -0.4536), (0.7684, -0.9758, -0.4536), (-3.359e-08, 4.335e-08, -0.4536), (0.7684, 4.335e-08, -0.4536), (-1.008e-06, -0.9758, -13.61), (0.7684, -0.9758, -13.61), (-1.008e-06, 4.335e-08, -13.61), (0.7684, 4.335e-08, -13.61), (-1.071e-06, -10.73, -14.06), (-1.071e-06, -10.73, -13.61), (-1.071e-06, -1.048e-07, -14.06), (-1.071e-06, -1.048e-07, -13.61), (0.7684, -10.73, -14.06), (0.7684, -10.73, -13.61), (0.7684, -1.048e-07, -14.06), (0.7684, -1.048e-07, -13.61), (-3.359e-08, -10.73, -0.4536), (0.7684, -10.73, -0.4536), (-3.359e-08, -9.758, -0.4536), (0.7684, -9.758, -0.4536), (-1.008e-06, -10.73, -13.61), (0.7684, -10.73, -13.61), (-1.008e-06, -9.758, -13.61), (0.7684, -9.758, -13.61), (-7.65e-07, -9.758, -12.81), (-1.067e-06, -0.9758, -12.81), (0.7684, -9.758, -12.81), (0.7684, -0.9758, -12.81), (-7.65e-07, -9.758, -12.7), (-1.067e-06, -0.9758, -12.7), (0.7684, -9.758, -12.7), (0.7684, -0.9758, -12.7), (4.875e-07, -9.758, -1.021), (1.852e-07, -0.9758, -1.021), (0.7684, -9.758, -1.021), (0.7684, -0.9758, -1.021), (4.875e-07, -9.758, -0.9072), (1.852e-07, -0.9758, -0.9072), (0.7684, -9.758, -0.9072), (0.7684, -0.9758, -0.9072), (4.203e-07, -9.758, -1.928), (1.18e-07, -0.9758, -1.928), (0.7684, -9.758, -1.928), (0.7684, -0.9758, -1.928), (4.203e-07, -9.758, -1.814), (1.18e-07, -0.9758, -1.814), (0.7684, -9.758, -1.814), (0.7684, -0.9758, -1.814), (3.531e-07, -9.758, -2.835), (5.084e-08, -0.9758, -2.835), (0.7684, -9.758, -2.835), (0.7684, -0.9758, -2.835), (3.531e-07, -9.758, -2.722), (5.084e-08, -0.9758, -2.722), (0.7684, -9.758, -2.722), (0.7684, -0.9758, -2.722), (2.859e-07, -9.758, -3.742), (-1.634e-08, -0.9758, -3.742), (0.7684, -9.758, -3.742), (0.7684, -0.9758, -3.742), (2.859e-07, -9.758, -3.629), (-1.634e-08, -0.9758, -3.629), (0.7684, -9.758, -3.629), (0.7684, -0.9758, -3.629), (2.188e-07, -9.758, -4.65), (-8.351e-08, -0.9758, -4.65), (0.7684, -9.758, -4.65), (0.7684, -0.9758, -4.65), (2.188e-07, -9.758, -4.536), (-8.351e-08, -0.9758, -4.536), (0.7684, -9.758, -4.536), (0.7684, -0.9758, -4.536), (1.516e-07, -9.758, -5.557), (-1.507e-07, -0.9758, -5.557), (0.7684, -9.758, -5.557), (0.7684, -0.9758, -5.557), (1.516e-07, -9.758, -5.443), (-1.507e-07, -0.9758, -5.443), (0.7684, -9.758, -5.443), (0.7684, -0.9758, -5.443), (1.725e-08, -9.758, -7.371), (-2.85e-07, -0.9758, -7.371), (0.7684, -9.758, -7.371), (0.7684, -0.9758, -7.371), (1.725e-08, -9.758, -7.258), (-2.85e-07, -0.9758, -7.258), (0.7684, -9.758, -7.258), (0.7684, -0.9758, -7.258), (8.443e-08, -9.758, -6.464), (-2.179e-07, -0.9758, -6.464), (0.7684, -9.758, -6.464), (0.7684, -0.9758, -6.464), (8.443e-08, -9.758, -6.351), (-2.179e-07, -0.9758, -6.351), (0.7684, -9.758, -6.351), (0.7684, -0.9758, -6.351), (-4.992e-08, -9.758, -8.279), (-3.522e-07, -0.9758, -8.279), (0.7684, -9.758, -8.279), (0.7684, -0.9758, -8.279), (-4.992e-08, -9.758, -8.165), (-3.522e-07, -0.9758, -8.165), (0.7684, -9.758, -8.165), (0.7684, -0.9758, -8.165), (-1.171e-07, -9.758, -9.186), (-4.194e-07, -0.9758, -9.186), (0.7684, -9.758, -9.186), (0.7684, -0.9758, -9.186), (-1.171e-07, -9.758, -9.072), (-4.194e-07, -0.9758, -9.072), (0.7684, -9.758, -9.072), (0.7684, -0.9758, -9.072), (-1.843e-07, -9.758, -10.09), (-4.866e-07, -0.9758, -10.09), (0.7684, -9.758, -10.09), (0.7684, -0.9758, -10.09), (-1.843e-07, -9.758, -9.98), (-4.866e-07, -0.9758, -9.98), (0.7684, -9.758, -9.98), (0.7684, -0.9758, -9.98), (-2.514e-07, -9.758, -11.0), (-5.537e-07, -0.9758, -11.0), (0.7684, -9.758, -11.0), (0.7684, -0.9758, -11.0), (-2.514e-07, -9.758, -10.89), (-5.537e-07, -0.9758, -10.89), (0.7684, -9.758, -10.89), (0.7684, -0.9758, -10.89), (-3.186e-07, -9.758, -11.91), (-6.209e-07, -0.9758, -11.91), (0.7684, -9.758, -11.91), (0.7684, -0.9758, -11.91), (-3.186e-07, -9.758, -11.79), (-6.209e-07, -0.9758, -11.79), (0.7684, -9.758, -11.79), (0.7684, -0.9758, -11.79)], [], [(0, 1, 3, 2), (2, 3, 7, 6), (6, 7, 5, 4), (4, 5, 1, 0), (2, 6, 4, 0), (7, 3, 1, 5), (8, 9, 11, 10), (10, 11, 15, 14), (14, 15, 13, 12), (12, 13, 9, 8), (10, 14, 12, 8), (15, 11, 9, 13), (16, 17, 19, 18), (18, 19, 23, 22), (22, 23, 21, 20), (20, 21, 17, 16), (18, 22, 20, 16), (23, 19, 17, 21), (24, 25, 27, 26), (26, 27, 31, 30), (30, 31, 29, 28), (28, 29, 25, 24), (26, 30, 28, 24), (31, 27, 25, 29), (32, 33, 35, 34), (34, 35, 39, 38), (38, 39, 37, 36), (36, 37, 33, 32), (34, 38, 36, 32), (39, 35, 33, 37), (40, 41, 43, 42), (42, 43, 47, 46), (46, 47, 45, 44), (44, 45, 41, 40), (42, 46, 44, 40), (47, 43, 41, 45), (48, 49, 51, 50), (50, 51, 55, 54), (54, 55, 53, 52), (52, 53, 49, 48), (50, 54, 52, 48), (55, 51, 49, 53), (56, 57, 59, 58), (58, 59, 63, 62), (62, 63, 61, 60), (60, 61, 57, 56), (58, 62, 60, 56), (63, 59, 57, 61), (64, 65, 67, 66), (66, 67, 71, 70), (70, 71, 69, 68), (68, 69, 65, 64), (66, 70, 68, 64), (71, 67, 65, 69), (72, 73, 75, 74), (74, 75, 79, 78), (78, 79, 77, 76), (76, 77, 73, 72), (74, 78, 76, 72), (79, 75, 73, 77), (80, 81, 83, 82), (82, 83, 87, 86), (86, 87, 85, 84), (84, 85, 81, 80), (82, 86, 84, 80), (87, 83, 81, 85), (88, 89, 91, 90), (90, 91, 95, 94), (94, 95, 93, 92), (92, 93, 89, 88), (90, 94, 92, 88), (95, 91, 89, 93), (96, 97, 99, 98), (98, 99, 103, 102), (102, 103, 101, 100), (100, 101, 97, 96), (98, 102, 100, 96), (103, 99, 97, 101), (104, 105, 107, 106), (106, 107, 111, 110), (110, 111, 109, 108), (108, 109, 105, 104), (106, 110, 108, 104), (111, 107, 105, 109), (112, 113, 115, 114), (114, 115, 119, 118), (118, 119, 117, 116), (116, 117, 113, 112), (114, 118, 116, 112), (119, 115, 113, 117), (120, 121, 123, 122), (122, 123, 127, 126), (126, 127, 125, 124), (124, 125, 121, 120), (122, 126, 124, 120), (127, 123, 121, 125), (128, 129, 131, 130), (130, 131, 135, 134), (134, 135, 133, 132), (132, 133, 129, 128), (130, 134, 132, 128), (135, 131, 129, 133), (136, 137, 139, 138), (138, 139, 143, 142), (142, 143, 141, 140), (140, 141, 137, 136), (138, 142, 140, 136), (143, 139, 137, 141)])
me_terrace_roof_h.polygons.foreach_set('material_index', [0, 0, 0, 0, 0, 0, 1, 1, 1, 0, 1, 1, 0, 0, 0, 0, 0, 0, 1, 1, 1, 0, 1, 1, 2, 2, 2, 2, 2, 2, 2, 2, 2, 2, 2, 2, 2, 2, 2, 2, 2, 2, 2, 2, 2, 2, 2, 2, 2, 2, 2, 2, 2, 2, 2, 2, 2, 2, 2, 2, 2, 2, 2, 2, 2, 2, 2, 2, 2, 2, 2, 2, 2, 2, 2, 2, 2, 2, 2, 2, 2, 2, 2, 2, 2, 2, 2, 2, 2, 2, 2, 2, 2, 2, 2, 2, 2, 2, 2, 2, 2, 2, 2, 2, 2, 2, 2, 2])
_uv = me_terrace_roof_h.uv_layers.new(name='MapaUV')
_uv.uv.foreach_set('vector', [0.3601, 8.642e-07, 0.3601, 0.9989, 0.2728, 0.9989, 0.2728, 0.0, 0.375, 0.25, 0.625, 0.25, 0.625, 0.5, 0.375, 0.5, 0.1752, 1.0, 0.09095, 1.0, 0.09094, 0.0, 0.1752, 1.676e-08, 0.375, 0.75, 0.625, 0.75, 0.625, 1.0, 0.375, 1.0, 0.2691, 0.0, 0.2691, 1.001, 0.1786, 1.001, 0.1786, 6.247e-08, 0.08559, 0.0, 0.08559, 1.001, 0.0, 1.001, 0.0, 6.247e-08, 0.375, 0.0, 0.625, 0.0, 0.625, 0.25, 0.375, 0.25, 0.6428, 0.0, 0.6428, 1.0, 0.5473, 1.0, 0.5473, 1.454e-07, 0.375, 0.5, 0.625, 0.5, 0.625, 0.75, 0.375, 0.75, 0.4593, 0.0, 0.4593, 0.9975, 0.3605, 0.9975, 0.3605, 1e-07, 0.5486, 0.0, 0.5486, 1.001, 0.4547, 1.001, 0.4547, 6.247e-08, 0.8297, 0.0, 0.8297, 0.9982, 0.7342, 0.9982, 0.7342, 6.247e-08, 0.3601, 8.642e-07, 0.3601, 0.9989, 0.2728, 0.9989, 0.2728, 0.0, 0.375, 0.25, 0.625, 0.25, 0.625, 0.5, 0.375, 0.5, 0.1752, 1.0, 0.09095, 1.0, 0.09094, 0.0, 0.1752, 1.676e-08, 0.375, 0.75, 0.625, 0.75, 0.625, 1.0, 0.375, 1.0, 0.2691, 0.0, 0.2691, 1.001, 0.1786, 1.001, 0.1786, 6.247e-08, 0.08559, 0.0, 0.08559, 1.001, 0.0, 1.001, 0.0, 6.247e-08, 0.375, 0.0, 0.625, 0.0, 0.625, 0.25, 0.375, 0.25, 0.6428, 0.0, 0.6428, 1.0, 0.5473, 1.0, 0.5473, 1.454e-07, 0.375, 0.5, 0.625, 0.5, 0.625, 0.75, 0.375, 0.75, 0.4593, 0.0, 0.4593, 0.9975, 0.3605, 0.9975, 0.3605, 1e-07, 0.5486, 0.0, 0.5486, 1.001, 0.4547, 1.001, 0.4547, 6.247e-08, 0.8297, 0.0, 0.8297, 0.9982, 0.7342, 0.9982, 0.7342, 6.247e-08, 0.1748, 0.0, 0.1748, 1.0, 0.08836, 1.0, 0.08836, 0.0, 0.375, 0.25, 0.625, 0.25, 0.625, 0.5, 0.375, 0.5, 0.08614, 0.0, 0.08614, 1.0, 0.0004922, 1.0, 0.0004923, 7.426e-08, 0.375, 0.75, 0.625, 0.75, 0.625, 1.0, 0.375, 1.0, 0.125, 0.5, 0.375, 0.5, 0.375, 0.75, 0.125, 0.75, 0.625, 0.5, 0.875, 0.5, 0.875, 0.75, 0.625, 0.75, 0.1748, 0.0, 0.1748, 1.0, 0.08836, 1.0, 0.08836, 0.0, 0.375, 0.25, 0.625, 0.25, 0.625, 0.5, 0.375, 0.5, 0.08614, 0.0, 0.08614, 1.0, 0.0004922, 1.0, 0.0004923, 7.426e-08, 0.375, 0.75, 0.625, 0.75, 0.625, 1.0, 0.375, 1.0, 0.125, 0.5, 0.375, 0.5, 0.375, 0.75, 0.125, 0.75, 0.625, 0.5, 0.875, 0.5, 0.875, 0.75, 0.625, 0.75, 0.1748, 0.0, 0.1748, 1.0, 0.08836, 1.0, 0.08836, 0.0, 0.375, 0.25, 0.625, 0.25, 0.625, 0.5, 0.375, 0.5, 0.08614, 0.0, 0.08614, 1.0, 0.0004922, 1.0, 0.0004923, 7.426e-08, 0.375, 0.75, 0.625, 0.75, 0.625, 1.0, 0.375, 1.0, 0.125, 0.5, 0.375, 0.5, 0.375, 0.75, 0.125, 0.75, 0.625, 0.5, 0.875, 0.5, 0.875, 0.75, 0.625, 0.75, 0.1748, 0.0, 0.1748, 1.0, 0.08836, 1.0, 0.08836, 0.0, 0.375, 0.25, 0.625, 0.25, 0.625, 0.5, 0.375, 0.5, 0.08614, 0.0, 0.08614, 1.0, 0.0004922, 1.0, 0.0004923, 7.426e-08, 0.375, 0.75, 0.625, 0.75, 0.625, 1.0, 0.375, 1.0, 0.125, 0.5, 0.375, 0.5, 0.375, 0.75, 0.125, 0.75, 0.625, 0.5, 0.875, 0.5, 0.875, 0.75, 0.625, 0.75, 0.1748, 0.0, 0.1748, 1.0, 0.08836, 1.0, 0.08836, 0.0, 0.375, 0.25, 0.625, 0.25, 0.625, 0.5, 0.375, 0.5, 0.08614, 0.0, 0.08614, 1.0, 0.0004922, 1.0, 0.0004923, 7.426e-08, 0.375, 0.75, 0.625, 0.75, 0.625, 1.0, 0.375, 1.0, 0.125, 0.5, 0.375, 0.5, 0.375, 0.75, 0.125, 0.75, 0.625, 0.5, 0.875, 0.5, 0.875, 0.75, 0.625, 0.75, 0.1748, 0.0, 0.1748, 1.0, 0.08836, 1.0, 0.08836, 0.0, 0.375, 0.25, 0.625, 0.25, 0.625, 0.5, 0.375, 0.5, 0.08614, 0.0, 0.08614, 1.0, 0.0004922, 1.0, 0.0004923, 7.426e-08, 0.375, 0.75, 0.625, 0.75, 0.625, 1.0, 0.375, 1.0, 0.125, 0.5, 0.375, 0.5, 0.375, 0.75, 0.125, 0.75, 0.625, 0.5, 0.875, 0.5, 0.875, 0.75, 0.625, 0.75, 0.1748, 0.0, 0.1748, 1.0, 0.08836, 1.0, 0.08836, 0.0, 0.375, 0.25, 0.625, 0.25, 0.625, 0.5, 0.375, 0.5, 0.08614, 0.0, 0.08614, 1.0, 0.0004922, 1.0, 0.0004923, 7.426e-08, 0.375, 0.75, 0.625, 0.75, 0.625, 1.0, 0.375, 1.0, 0.125, 0.5, 0.375, 0.5, 0.375, 0.75, 0.125, 0.75, 0.625, 0.5, 0.875, 0.5, 0.875, 0.75, 0.625, 0.75, 0.1748, 0.0, 0.1748, 1.0, 0.08836, 1.0, 0.08836, 0.0, 0.375, 0.25, 0.625, 0.25, 0.625, 0.5, 0.375, 0.5, 0.08614, 0.0, 0.08614, 1.0, 0.0004922, 1.0, 0.0004923, 7.426e-08, 0.375, 0.75, 0.625, 0.75, 0.625, 1.0, 0.375, 1.0, 0.125, 0.5, 0.375, 0.5, 0.375, 0.75, 0.125, 0.75, 0.625, 0.5, 0.875, 0.5, 0.875, 0.75, 0.625, 0.75, 0.1748, 0.0, 0.1748, 1.0, 0.08836, 1.0, 0.08836, 0.0, 0.375, 0.25, 0.625, 0.25, 0.625, 0.5, 0.375, 0.5, 0.08614, 0.0, 0.08614, 1.0, 0.0004922, 1.0, 0.0004923, 7.426e-08, 0.375, 0.75, 0.625, 0.75, 0.625, 1.0, 0.375, 1.0, 0.125, 0.5, 0.375, 0.5, 0.375, 0.75, 0.125, 0.75, 0.625, 0.5, 0.875, 0.5, 0.875, 0.75, 0.625, 0.75, 0.1748, 0.0, 0.1748, 1.0, 0.08836, 1.0, 0.08836, 0.0, 0.375, 0.25, 0.625, 0.25, 0.625, 0.5, 0.375, 0.5, 0.08614, 0.0, 0.08614, 1.0, 0.0004922, 1.0, 0.0004923, 7.426e-08, 0.375, 0.75, 0.625, 0.75, 0.625, 1.0, 0.375, 1.0, 0.125, 0.5, 0.375, 0.5, 0.375, 0.75, 0.125, 0.75, 0.625, 0.5, 0.875, 0.5, 0.875, 0.75, 0.625, 0.75, 0.1748, 0.0, 0.1748, 1.0, 0.08836, 1.0, 0.08836, 0.0, 0.375, 0.25, 0.625, 0.25, 0.625, 0.5, 0.375, 0.5, 0.08614, 0.0, 0.08614, 1.0, 0.0004922, 1.0, 0.0004923, 7.426e-08, 0.375, 0.75, 0.625, 0.75, 0.625, 1.0, 0.375, 1.0, 0.125, 0.5, 0.375, 0.5, 0.375, 0.75, 0.125, 0.75, 0.625, 0.5, 0.875, 0.5, 0.875, 0.75, 0.625, 0.75, 0.1748, 0.0, 0.1748, 1.0, 0.08836, 1.0, 0.08836, 0.0, 0.375, 0.25, 0.625, 0.25, 0.625, 0.5, 0.375, 0.5, 0.08614, 0.0, 0.08614, 1.0, 0.0004922, 1.0, 0.0004923, 7.426e-08, 0.375, 0.75, 0.625, 0.75, 0.625, 1.0, 0.375, 1.0, 0.125, 0.5, 0.375, 0.5, 0.375, 0.75, 0.125, 0.75, 0.625, 0.5, 0.875, 0.5, 0.875, 0.75, 0.625, 0.75, 0.1748, 0.0, 0.1748, 1.0, 0.08836, 1.0, 0.08836, 0.0, 0.375, 0.25, 0.625, 0.25, 0.625, 0.5, 0.375, 0.5, 0.08614, 0.0, 0.08614, 1.0, 0.0004922, 1.0, 0.0004923, 7.426e-08, 0.375, 0.75, 0.625, 0.75, 0.625, 1.0, 0.375, 1.0, 0.125, 0.5, 0.375, 0.5, 0.375, 0.75, 0.125, 0.75, 0.625, 0.5, 0.875, 0.5, 0.875, 0.75, 0.625, 0.75, 0.1748, 0.0, 0.1748, 1.0, 0.08836, 1.0, 0.08836, 0.0, 0.375, 0.25, 0.625, 0.25, 0.625, 0.5, 0.375, 0.5, 0.08614, 0.0, 0.08614, 1.0, 0.0004922, 1.0, 0.0004923, 7.426e-08, 0.375, 0.75, 0.625, 0.75, 0.625, 1.0, 0.375, 1.0, 0.125, 0.5, 0.375, 0.5, 0.375, 0.75, 0.125, 0.75, 0.625, 0.5, 0.875, 0.5, 0.875, 0.75, 0.625, 0.75])
me_terrace_roof_h.materials.append(mat_m_terrace_short_beam_roof)
me_terrace_roof_h.materials.append(mat_m_terrace_long_beam_roof)
me_terrace_roof_h.materials.append(mat_m_terrace_plank_roof)
me_terrace_roof_h.use_remesh_fix_poles = True
me_terrace_roof_h.use_remesh_preserve_attributes = False
me_terrace_roof_h.update()
me_terrace_suport_h_001 = bpy.data.meshes.new('Terrace_Suport_H.001')
me_terrace_suport_h_001.from_pydata([(0.0, -0.1639, -1.192e-07), (0.0, -0.1639, 2.543), (0.0, 7.451e-09, -1.192e-07), (0.0, 7.451e-09, 2.543), (0.1455, -0.1639, -1.192e-07), (0.1455, -0.1639, 2.543), (0.1455, 7.451e-09, -1.192e-07), (0.1455, 7.451e-09, 2.543)], [], [(0, 1, 3, 2), (2, 3, 7, 6), (6, 7, 5, 4), (4, 5, 1, 0), (2, 6, 4, 0), (7, 3, 1, 5)])
_uv = me_terrace_suport_h_001.uv_layers.new(name='MapaUV')
_uv.uv.foreach_set('vector', [0.1759, 9.015e-09, 0.1759, 1.0, 0.08887, 1.0, 0.08887, 0.0, 0.2677, 8.001e-09, 0.2677, 1.0, 0.1816, 1.0, 0.1816, 0.0, 0.08586, 9.015e-09, 0.08586, 1.0, 0.0, 1.0, 1.682e-07, 0.0, 0.3592, 8.001e-09, 0.3592, 1.0, 0.2732, 1.0, 0.2732, 0.0, 0.9186, 0.09152, 0.9186, 0.183, 0.8294, 0.183, 0.8294, 0.09152, 1.0, 0.0, 1.0, 0.09152, 0.9224, 0.09152, 0.9224, 0.0])
me_terrace_suport_h_001.materials.append(mat_m_terrace_support_001)
me_terrace_suport_h_001.use_remesh_fix_poles = True
me_terrace_suport_h_001.use_remesh_preserve_attributes = False
me_terrace_suport_h_001.update()
me_terrace_suport_h = bpy.data.meshes.new('Terrace_Suport_H')
me_terrace_suport_h.from_pydata([(0.0, -0.1639, -1.192e-07), (0.0, -0.1639, 2.543), (0.0, 7.451e-09, -1.192e-07), (0.0, 7.451e-09, 2.543), (0.1455, -0.1639, -1.192e-07), (0.1455, -0.1639, 2.543), (0.1455, 7.451e-09, -1.192e-07), (0.1455, 7.451e-09, 2.543)], [], [(0, 1, 3, 2), (2, 3, 7, 6), (6, 7, 5, 4), (4, 5, 1, 0), (2, 6, 4, 0), (7, 3, 1, 5)])
_uv = me_terrace_suport_h.uv_layers.new(name='MapaUV')
_uv.uv.foreach_set('vector', [0.1759, 9.015e-09, 0.1759, 1.0, 0.08887, 1.0, 0.08887, 0.0, 0.2677, 8.001e-09, 0.2677, 1.0, 0.1816, 1.0, 0.1816, 0.0, 0.08586, 9.015e-09, 0.08586, 1.0, 0.0, 1.0, 1.682e-07, 0.0, 0.3592, 8.001e-09, 0.3592, 1.0, 0.2732, 1.0, 0.2732, 0.0, 0.9186, 0.09152, 0.9186, 0.183, 0.8294, 0.183, 0.8294, 0.09152, 1.0, 0.0, 1.0, 0.09152, 0.9224, 0.09152, 0.9224, 0.0])
me_terrace_suport_h.materials.append(mat_m_terrace_support)
me_terrace_suport_h.use_remesh_fix_poles = True
me_terrace_suport_h.use_remesh_preserve_attributes = False
me_terrace_suport_h.update()
me_terrace_wall_h = bpy.data.meshes.new('Terrace_Wall_H')
me_terrace_wall_h.from_pydata([(0.0, -0.1639, -1.192e-07), (0.0, -0.1639, 2.543), (0.0, 7.451e-09, -1.192e-07), (0.0, 7.451e-09, 2.543), (0.1455, -0.1639, -1.192e-07), (0.1455, -0.1639, 2.543), (0.1455, 7.451e-09, -1.192e-07), (0.1455, 7.451e-09, 2.543), (0.0, -1.803, -1.192e-07), (0.0, -1.803, 2.543), (0.0, -1.639, -1.192e-07), (0.0, -1.639, 2.543), (0.1455, -1.803, -1.192e-07), (0.1455, -1.803, 2.543), (0.1455, -1.639, -1.192e-07), (0.1455, -1.639, 2.543), (-3.304e-08, -1.639, 0.04987), (2.419e-08, -0.1639, 0.04987), (0.1455, -1.639, 0.04987), (0.1455, -0.1639, 0.04987), (-3.463e-08, -1.639, 0.09974), (2.26e-08, -0.1639, 0.09974), (0.1455, -1.639, 0.09974), (0.1455, -0.1639, 0.09974), (-3.304e-08, -1.639, 0.2494), (2.419e-08, -0.1639, 0.2494), (0.1455, -1.639, 0.2494), (0.1455, -0.1639, 0.2494), (-3.463e-08, -1.639, 0.2992), (2.26e-08, -0.1639, 0.2992), (0.1455, -1.639, 0.2992), (0.1455, -0.1639, 0.2992), (-3.304e-08, -1.639, 0.4488), (2.419e-08, -0.1639, 0.4488), (0.1455, -1.639, 0.4488), (0.1455, -0.1639, 0.4488), (-3.463e-08, -1.639, 0.4987), (2.26e-08, -0.1639, 0.4987), (0.1455, -1.639, 0.4987), (0.1455, -0.1639, 0.4987), (-3.304e-08, -1.639, 0.6483), (2.419e-08, -0.1639, 0.6483), (0.1455, -1.639, 0.6483), (0.1455, -0.1639, 0.6483), (-3.463e-08, -1.639, 0.6982), (2.26e-08, -0.1639, 0.6982), (0.1455, -1.639, 0.6982), (0.1455, -0.1639, 0.6982), (-3.304e-08, -1.639, 0.8478), (2.419e-08, -0.1639, 0.8478), (0.1455, -1.639, 0.8478), (0.1455, -0.1639, 0.8478), (-3.463e-08, -1.639, 0.8977), (2.26e-08, -0.1639, 0.8977), (0.1455, -1.639, 0.8977), (0.1455, -0.1639, 0.8977), (-3.304e-08, -1.639, 1.047), (2.419e-08, -0.1639, 1.047), (0.1455, -1.639, 1.047), (0.1455, -0.1639, 1.047), (-3.463e-08, -1.639, 1.097), (2.26e-08, -0.1639, 1.097), (0.1455, -1.639, 1.097), (0.1455, -0.1639, 1.097), (-3.304e-08, -1.639, 1.247), (2.419e-08, -0.1639, 1.247), (0.1455, -1.639, 1.247), (0.1455, -0.1639, 1.247), (-3.463e-08, -1.639, 1.297), (2.26e-08, -0.1639, 1.297), (0.1455, -1.639, 1.297), (0.1455, -0.1639, 1.297), (-3.304e-08, -1.639, 1.446), (2.419e-08, -0.1639, 1.446), (0.1455, -1.639, 1.446), (0.1455, -0.1639, 1.446), (-3.463e-08, -1.639, 1.496), (2.26e-08, -0.1639, 1.496), (0.1455, -1.639, 1.496), (0.1455, -0.1639, 1.496), (-3.304e-08, -1.639, 1.646), (2.419e-08, -0.1639, 1.646), (0.1455, -1.639, 1.646), (0.1455, -0.1639, 1.646), (-3.463e-08, -1.639, 1.696), (2.26e-08, -0.1639, 1.696), (0.1455, -1.639, 1.696), (0.1455, -0.1639, 1.696), (-3.304e-08, -1.639, 1.845), (2.419e-08, -0.1639, 1.845), (0.1455, -1.639, 1.845), (0.1455, -0.1639, 1.845), (-3.463e-08, -1.639, 1.895), (2.26e-08, -0.1639, 1.895), (0.1455, -1.639, 1.895), (0.1455, -0.1639, 1.895), (-3.304e-08, -1.639, 2.045), (2.419e-08, -0.1639, 2.045), (0.1455, -1.639, 2.045), (0.1455, -0.1639, 2.045), (-3.463e-08, -1.639, 2.095), (2.26e-08, -0.1639, 2.095), (0.1455, -1.639, 2.095), (0.1455, -0.1639, 2.095), (-3.304e-08, -1.639, 2.244), (2.419e-08, -0.1639, 2.244), (0.1455, -1.639, 2.244), (0.1455, -0.1639, 2.244), (-3.463e-08, -1.639, 2.294), (2.26e-08, -0.1639, 2.294), (0.1455, -1.639, 2.294), (0.1455, -0.1639, 2.294), (-3.304e-08, -1.639, 2.444), (2.419e-08, -0.1639, 2.444), (0.1455, -1.639, 2.444), (0.1455, -0.1639, 2.444), (-3.463e-08, -1.639, 2.494), (2.26e-08, -0.1639, 2.494), (0.1455, -1.639, 2.494), (0.1455, -0.1639, 2.494)], [], [(0, 1, 3, 2), (2, 3, 7, 6), (6, 7, 5, 4), (4, 5, 1, 0), (2, 6, 4, 0), (7, 3, 1, 5), (8, 9, 11, 10), (10, 11, 15, 14), (14, 15, 13, 12), (12, 13, 9, 8), (10, 14, 12, 8), (15, 11, 9, 13), (16, 17, 19, 18), (18, 19, 23, 22), (22, 23, 21, 20), (20, 21, 17, 16), (18, 22, 20, 16), (23, 19, 17, 21), (24, 25, 27, 26), (26, 27, 31, 30), (30, 31, 29, 28), (28, 29, 25, 24), (26, 30, 28, 24), (31, 27, 25, 29), (32, 33, 35, 34), (34, 35, 39, 38), (38, 39, 37, 36), (36, 37, 33, 32), (34, 38, 36, 32), (39, 35, 33, 37), (40, 41, 43, 42), (42, 43, 47, 46), (46, 47, 45, 44), (44, 45, 41, 40), (42, 46, 44, 40), (47, 43, 41, 45), (48, 49, 51, 50), (50, 51, 55, 54), (54, 55, 53, 52), (52, 53, 49, 48), (50, 54, 52, 48), (55, 51, 49, 53), (56, 57, 59, 58), (58, 59, 63, 62), (62, 63, 61, 60), (60, 61, 57, 56), (58, 62, 60, 56), (63, 59, 57, 61), (64, 65, 67, 66), (66, 67, 71, 70), (70, 71, 69, 68), (68, 69, 65, 64), (66, 70, 68, 64), (71, 67, 65, 69), (72, 73, 75, 74), (74, 75, 79, 78), (78, 79, 77, 76), (76, 77, 73, 72), (74, 78, 76, 72), (79, 75, 73, 77), (80, 81, 83, 82), (82, 83, 87, 86), (86, 87, 85, 84), (84, 85, 81, 80), (82, 86, 84, 80), (87, 83, 81, 85), (88, 89, 91, 90), (90, 91, 95, 94), (94, 95, 93, 92), (92, 93, 89, 88), (90, 94, 92, 88), (95, 91, 89, 93), (96, 97, 99, 98), (98, 99, 103, 102), (102, 103, 101, 100), (100, 101, 97, 96), (98, 102, 100, 96), (103, 99, 97, 101), (104, 105, 107, 106), (106, 107, 111, 110), (110, 111, 109, 108), (108, 109, 105, 104), (106, 110, 108, 104), (111, 107, 105, 109), (112, 113, 115, 114), (114, 115, 119, 118), (118, 119, 117, 116), (116, 117, 113, 112), (114, 118, 116, 112), (119, 115, 113, 117)])
me_terrace_wall_h.polygons.foreach_set('material_index', [0, 0, 0, 0, 0, 0, 0, 0, 0, 0, 0, 0, 1, 1, 1, 1, 1, 1, 1, 1, 1, 1, 1, 1, 1, 1, 1, 1, 1, 1, 1, 1, 1, 1, 1, 1, 1, 1, 1, 1, 1, 1, 1, 1, 1, 1, 1, 1, 1, 1, 1, 1, 1, 1, 1, 1, 1, 1, 1, 1, 1, 1, 1, 1, 1, 1, 1, 1, 1, 1, 1, 1, 1, 1, 1, 1, 1, 1, 1, 1, 1, 1, 1, 1, 1, 1, 1, 1, 1, 1])
_uv = me_terrace_wall_h.uv_layers.new(name='MapaUV')
_uv.uv.foreach_set('vector', [0.1759, 9.015e-09, 0.1759, 1.0, 0.08887, 1.0, 0.08887, 0.0, 0.2677, 8.001e-09, 0.2677, 1.0, 0.1816, 1.0, 0.1816, 0.0, 0.08586, 9.015e-09, 0.08586, 1.0, 0.0, 1.0, 1.682e-07, 0.0, 0.3592, 8.001e-09, 0.3592, 1.0, 0.2732, 1.0, 0.2732, 0.0, 0.9186, 0.09152, 0.9186, 0.183, 0.8294, 0.183, 0.8294, 0.09152, 1.0, 0.0, 1.0, 0.09152, 0.9224, 0.09152, 0.9224, 0.0, 0.1759, 9.015e-09, 0.1759, 1.0, 0.08887, 1.0, 0.08887, 0.0, 0.2677, 8.001e-09, 0.2677, 1.0, 0.1816, 1.0, 0.1816, 0.0, 0.08586, 9.015e-09, 0.08586, 1.0, 0.0, 1.0, 1.682e-07, 0.0, 0.3592, 8.001e-09, 0.3592, 1.0, 0.2732, 1.0, 0.2732, 0.0, 0.9186, 0.09152, 0.9186, 0.183, 0.8294, 0.183, 0.8294, 0.09152, 1.0, 0.0, 1.0, 0.09152, 0.9224, 0.09152, 0.9224, 0.0, 0.1743, 0.0, 0.1743, 1.0, 0.08916, 1.0, 0.08916, 0.0, 0.3592, 0.0, 0.3592, 1.0, 0.2722, 1.0, 0.2722, 0.0, 0.08587, 0.0, 0.08587, 1.0, 0.0, 1.0, 1.154e-07, 0.0, 0.2675, 0.0, 0.2675, 1.0, 0.1816, 1.0, 0.1816, 0.0, 0.9183, 0.1149, 0.9183, 0.2297, 0.8292, 0.2297, 0.8292, 0.1149, 1.0, 0.0, 1.0, 0.1149, 0.9234, 0.1149, 0.9234, 0.0, 0.1743, 0.0, 0.1743, 1.0, 0.08916, 1.0, 0.08916, 0.0, 0.3592, 0.0, 0.3592, 1.0, 0.2722, 1.0, 0.2722, 0.0, 0.08587, 0.0, 0.08587, 1.0, 0.0, 1.0, 1.154e-07, 0.0, 0.2675, 0.0, 0.2675, 1.0, 0.1816, 1.0, 0.1816, 0.0, 0.9183, 0.1149, 0.9183, 0.2297, 0.8292, 0.2297, 0.8292, 0.1149, 1.0, 0.0, 1.0, 0.1149, 0.9234, 0.1149, 0.9234, 0.0, 0.1743, 0.0, 0.1743, 1.0, 0.08916, 1.0, 0.08916, 0.0, 0.3592, 0.0, 0.3592, 1.0, 0.2722, 1.0, 0.2722, 0.0, 0.08587, 0.0, 0.08587, 1.0, 0.0, 1.0, 1.154e-07, 0.0, 0.2675, 0.0, 0.2675, 1.0, 0.1816, 1.0, 0.1816, 0.0, 0.9183, 0.1149, 0.9183, 0.2297, 0.8292, 0.2297, 0.8292, 0.1149, 1.0, 0.0, 1.0, 0.1149, 0.9234, 0.1149, 0.9234, 0.0, 0.1743, 0.0, 0.1743, 1.0, 0.08916, 1.0, 0.08916, 0.0, 0.3592, 0.0, 0.3592, 1.0, 0.2722, 1.0, 0.2722, 0.0, 0.08587, 0.0, 0.08587, 1.0, 0.0, 1.0, 1.154e-07, 0.0, 0.2675, 0.0, 0.2675, 1.0, 0.1816, 1.0, 0.1816, 0.0, 0.9183, 0.1149, 0.9183, 0.2297, 0.8292, 0.2297, 0.8292, 0.1149, 1.0, 0.0, 1.0, 0.1149, 0.9234, 0.1149, 0.9234, 0.0, 0.1743, 0.0, 0.1743, 1.0, 0.08916, 1.0, 0.08916, 0.0, 0.3592, 0.0, 0.3592, 1.0, 0.2722, 1.0, 0.2722, 0.0, 0.08587, 0.0, 0.08587, 1.0, 0.0, 1.0, 1.154e-07, 0.0, 0.2675, 0.0, 0.2675, 1.0, 0.1816, 1.0, 0.1816, 0.0, 0.9183, 0.1149, 0.9183, 0.2297, 0.8292, 0.2297, 0.8292, 0.1149, 1.0, 0.0, 1.0, 0.1149, 0.9234, 0.1149, 0.9234, 0.0, 0.1743, 0.0, 0.1743, 1.0, 0.08916, 1.0, 0.08916, 0.0, 0.3592, 0.0, 0.3592, 1.0, 0.2722, 1.0, 0.2722, 0.0, 0.08587, 0.0, 0.08587, 1.0, 0.0, 1.0, 1.154e-07, 0.0, 0.2675, 0.0, 0.2675, 1.0, 0.1816, 1.0, 0.1816, 0.0, 0.9183, 0.1149, 0.9183, 0.2297, 0.8292, 0.2297, 0.8292, 0.1149, 1.0, 0.0, 1.0, 0.1149, 0.9234, 0.1149, 0.9234, 0.0, 0.1743, 0.0, 0.1743, 1.0, 0.08916, 1.0, 0.08916, 0.0, 0.3592, 0.0, 0.3592, 1.0, 0.2722, 1.0, 0.2722, 0.0, 0.08587, 0.0, 0.08587, 1.0, 0.0, 1.0, 1.154e-07, 0.0, 0.2675, 0.0, 0.2675, 1.0, 0.1816, 1.0, 0.1816, 0.0, 0.9183, 0.1149, 0.9183, 0.2297, 0.8292, 0.2297, 0.8292, 0.1149, 1.0, 0.0, 1.0, 0.1149, 0.9234, 0.1149, 0.9234, 0.0, 0.1743, 0.0, 0.1743, 1.0, 0.08916, 1.0, 0.08916, 0.0, 0.3592, 0.0, 0.3592, 1.0, 0.2722, 1.0, 0.2722, 0.0, 0.08587, 0.0, 0.08587, 1.0, 0.0, 1.0, 1.154e-07, 0.0, 0.2675, 0.0, 0.2675, 1.0, 0.1816, 1.0, 0.1816, 0.0, 0.9183, 0.1149, 0.9183, 0.2297, 0.8292, 0.2297, 0.8292, 0.1149, 1.0, 0.0, 1.0, 0.1149, 0.9234, 0.1149, 0.9234, 0.0, 0.1743, 0.0, 0.1743, 1.0, 0.08916, 1.0, 0.08916, 0.0, 0.3592, 0.0, 0.3592, 1.0, 0.2722, 1.0, 0.2722, 0.0, 0.08587, 0.0, 0.08587, 1.0, 0.0, 1.0, 1.154e-07, 0.0, 0.2675, 0.0, 0.2675, 1.0, 0.1816, 1.0, 0.1816, 0.0, 0.9183, 0.1149, 0.9183, 0.2297, 0.8292, 0.2297, 0.8292, 0.1149, 1.0, 0.0, 1.0, 0.1149, 0.9234, 0.1149, 0.9234, 0.0, 0.1743, 0.0, 0.1743, 1.0, 0.08916, 1.0, 0.08916, 0.0, 0.3592, 0.0, 0.3592, 1.0, 0.2722, 1.0, 0.2722, 0.0, 0.08587, 0.0, 0.08587, 1.0, 0.0, 1.0, 1.154e-07, 0.0, 0.2675, 0.0, 0.2675, 1.0, 0.1816, 1.0, 0.1816, 0.0, 0.9183, 0.1149, 0.9183, 0.2297, 0.8292, 0.2297, 0.8292, 0.1149, 1.0, 0.0, 1.0, 0.1149, 0.9234, 0.1149, 0.9234, 0.0, 0.1743, 0.0, 0.1743, 1.0, 0.08916, 1.0, 0.08916, 0.0, 0.3592, 0.0, 0.3592, 1.0, 0.2722, 1.0, 0.2722, 0.0, 0.08587, 0.0, 0.08587, 1.0, 0.0, 1.0, 1.154e-07, 0.0, 0.2675, 0.0, 0.2675, 1.0, 0.1816, 1.0, 0.1816, 0.0, 0.9183, 0.1149, 0.9183, 0.2297, 0.8292, 0.2297, 0.8292, 0.1149, 1.0, 0.0, 1.0, 0.1149, 0.9234, 0.1149, 0.9234, 0.0, 0.1743, 0.0, 0.1743, 1.0, 0.08916, 1.0, 0.08916, 0.0, 0.3592, 0.0, 0.3592, 1.0, 0.2722, 1.0, 0.2722, 0.0, 0.08587, 0.0, 0.08587, 1.0, 0.0, 1.0, 1.154e-07, 0.0, 0.2675, 0.0, 0.2675, 1.0, 0.1816, 1.0, 0.1816, 0.0, 0.9183, 0.1149, 0.9183, 0.2297, 0.8292, 0.2297, 0.8292, 0.1149, 1.0, 0.0, 1.0, 0.1149, 0.9234, 0.1149, 0.9234, 0.0, 0.1743, 0.0, 0.1743, 1.0, 0.08916, 1.0, 0.08916, 0.0, 0.3592, 0.0, 0.3592, 1.0, 0.2722, 1.0, 0.2722, 0.0, 0.08587, 0.0, 0.08587, 1.0, 0.0, 1.0, 1.154e-07, 0.0, 0.2675, 0.0, 0.2675, 1.0, 0.1816, 1.0, 0.1816, 0.0, 0.9183, 0.1149, 0.9183, 0.2297, 0.8292, 0.2297, 0.8292, 0.1149, 1.0, 0.0, 1.0, 0.1149, 0.9234, 0.1149, 0.9234, 0.0])
me_terrace_wall_h.materials.append(mat_m_terrace_beam_wall)
me_terrace_wall_h.materials.append(mat_m_terrace_plank_wall)
me_terrace_wall_h.use_remesh_fix_poles = True
me_terrace_wall_h.use_remesh_preserve_attributes = False
me_terrace_wall_h.update()

# ---- objects
ob_terrace_h = bpy.data.objects.new('Terrace_H', me_terrace_h)
ob_terrace_roof_h = bpy.data.objects.new('Terrace_Roof_H', me_terrace_roof_h)
ob_terrace_suport_h_001 = bpy.data.objects.new('Terrace_Suport_H.001', me_terrace_suport_h_001)
ob_terrace_suport_h = bpy.data.objects.new('Terrace_Suport_H', me_terrace_suport_h)
ob_terrace_wall_h = bpy.data.objects.new('Terrace_Wall_H', me_terrace_wall_h)

# ---- transforms, parenting, visibility, modifiers, constraints
ob_terrace_h.location = (0.0, -1.421e-14, 0.0)
ob_terrace_h.rotation_euler = (0.0, -1.571, 0.0)
ob_terrace_h.scale = (0.2603, 0.205, 0.4409)
ob_terrace_roof_h.location = (0.0, -1.421e-14, 2.8)
ob_terrace_roof_h.rotation_euler = (0.0, -1.571, 0.0)
ob_terrace_roof_h.scale = (0.2603, 0.205, 0.4409)
ob_terrace_suport_h_001.location = (7.451e-09, -1.49e-08, 0.25)
ob_terrace_suport_h_001.scale = (1.375, 1.22, 1.003)
ob_terrace_suport_h.location = (7.451e-09, -2.0, 0.25)
ob_terrace_suport_h.scale = (1.375, 1.22, 1.003)
ob_terrace_wall_h.location = (6.0, -1.49e-08, 0.25)
ob_terrace_wall_h.scale = (1.375, 1.22, 1.003)

# ---- collection membership
col_collection.objects.link(ob_terrace_h)
col_collection.objects.link(ob_terrace_roof_h)
col_collection.objects.link(ob_terrace_suport_h_001)
col_collection.objects.link(ob_terrace_suport_h)
col_collection.objects.link(ob_terrace_wall_h)

# ---- scene / render settings (as saved in the file)
scene.frame_start = 1; scene.frame_end = 250; scene.frame_set(2)
scene.render.engine = 'BLENDER_EEVEE_NEXT'
scene.cycles.sampling_pattern = 'TABULATED_SOBOL'
scene.cycles.use_light_tree = False
scene.view_settings.view_transform = 'Filmic'
bpy.context.view_layer.update()

# ---- added for rendering (the .blend has no active camera and no usable light): camera, sun
cam_auto = bpy.data.cameras.new('AutoCamera')
cam_auto.lens = 50.0
cam_auto.sensor_width = 36.0
cam_auto.clip_end = 1000.0
ob_auto_camera = bpy.data.objects.new('AutoCamera', cam_auto)
scene.collection.objects.link(ob_auto_camera)
ob_auto_camera.location = (9.78983, -9.12779, 6.85186)
ob_auto_camera.rotation_euler = (1.09748, -7.21219e-08, 0.694738)
scene.camera = ob_auto_camera
light_auto_sun = bpy.data.lights.new('AutoSun', 'SUN')
light_auto_sun.energy = 3.0
light_auto_sun.angle = 0.0523599
ob_auto_sun = bpy.data.objects.new('AutoSun', light_auto_sun)
scene.collection.objects.link(ob_auto_sun)
ob_auto_sun.rotation_euler = (0.872665, 0.174533, 0.523599)
bpy.context.view_layer.update()
